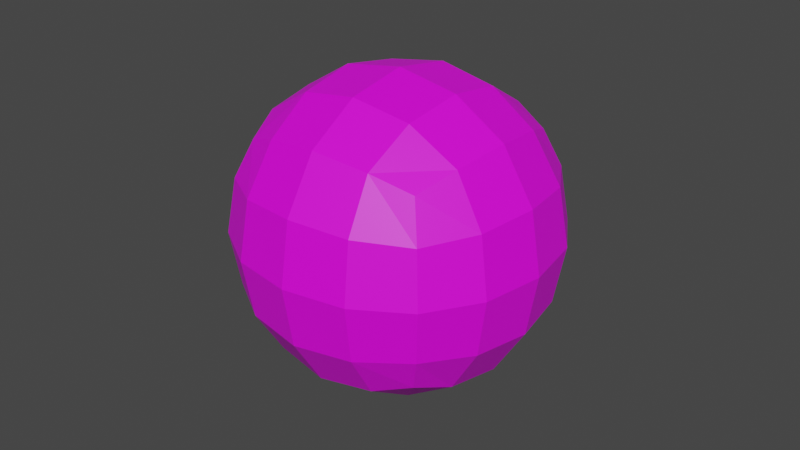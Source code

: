 # Source: 2022-07-11_21_05_41_asset_001.blend  (saved by Blender 2.92.15; exported with 4.5.12 LTS)
import bpy
from mathutils import Matrix  # noqa: F401  (used for matrix-valued properties, if any)

bpy.ops.wm.read_factory_settings(use_empty=True)
scene = bpy.context.scene
scene.name = 'Scene'

# ---- collections
col_mycollection = bpy.data.collections.new('MyCollection'); scene.collection.children.link(col_mycollection)

# ---- images (referenced by path relative to the original .blend; pixels are not part of the script)
import os
ASSET_DIR = os.environ.get("B2B_ASSET_DIR", "")  # directory of the original .blend (textures are referenced by path, not embedded)
HERE = os.path.dirname(os.path.abspath(__file__))  # packed textures are extracted next to this script under _unpacked/

def load_image(name, relpath, width, height, colorspace="sRGB"):
    """Load a texture the original file referenced (path relative to the .blend, or extracted next to this script)."""
    p = next((c for c in (os.path.join(HERE, relpath), os.path.join(ASSET_DIR, relpath)) if relpath and os.path.exists(c)), "")
    if p:
        img = bpy.data.images.load(p, check_existing=True)
        img.name = name
    else:  # same state as the original file: an image datablock whose file is absent (Cycles renders it pink)
        img = bpy.data.images.new(name, width, height)
        img.source = "FILE"
        img.filepath = "//" + (relpath or name)
    img.colorspace_settings.name = colorspace
    return img
img_color_grid_png = load_image('color_grid.png', 'color_grid.png', 1024, 1024, 'Non-Color')

# ---- materials (node trees are filled in below, after node groups)
mat_uvgrid_004 = bpy.data.materials.new('UVGRID.004')
mat_uvgrid_004.use_transparent_shadow = False

# ---- material node trees
mat_uvgrid_004.use_nodes = True; mat_uvgrid_004.node_tree.nodes.clear()
_N = mat_uvgrid_004.node_tree.nodes; _L = mat_uvgrid_004.node_tree.links
n0 = _N.new('ShaderNodeBsdfPrincipled'); n0.name = 'Principled BSDF'; n0.location = (740, -30)
n0.distribution = 'GGX'
n0.subsurface_method = 'RANDOM_WALK_SKIN'
n0.inputs[3].default_value = 1.45
n0.inputs[27].default_value = (0.0, 0.0, 0.0, 1.0)
n0.inputs[28].default_value = 1.0
n1 = _N.new('ShaderNodeOutputMaterial'); n1.name = 'Material Output'; n1.location = (300, 300)
n2 = _N.new('ShaderNodeTexImage'); n2.name = '画像テクスチャ'; n2.location = (430, -30)
n2.image = img_color_grid_png
n3 = _N.new('ShaderNodeMapping'); n3.name = 'cus-Mapping'; n3.location = (230, -30)
n3.inputs[3].default_value = (-0.27, -0.27, -0.27)
n4 = _N.new('ShaderNodeTexCoord'); n4.name = 'テクスチャ座標'; n4.location = (30, -30)
n5 = _N.new('NodeFrame'); n5.name = 'GRIDTEXFRAME'; n5.location = (-730, 330)
n5.label = 'GRIDTEXFRAME'
n5.width = 1010
n0.parent = n5
n2.parent = n5
n3.parent = n5
n4.parent = n5
_L.new(n0.outputs[0], n1.inputs[0])
_L.new(n3.outputs[0], n2.inputs[0])
_L.new(n4.outputs[2], n3.inputs[0])
_L.new(n2.outputs[0], n0.inputs[0])
n1.is_active_output = True

# ---- world
world_world = bpy.data.worlds.new('World'); scene.world = world_world
world_world.use_nodes = True; world_world.node_tree.nodes.clear()
_N = world_world.node_tree.nodes; _L = world_world.node_tree.links
n0 = _N.new('ShaderNodeOutputWorld'); n0.name = 'World Output'; n0.location = (300, 300)
n1 = _N.new('ShaderNodeBackground'); n1.name = 'Background'; n1.location = (10, 300)
n1.inputs[0].default_value = (0.05088, 0.05088, 0.05088, 1.0)
_L.new(n1.outputs[0], n0.inputs[0])
n0.is_active_output = True
world_world.color = (0.05088, 0.05088, 0.05088)
world_world.use_sun_shadow = False
world_world.sun_shadow_jitter_overblur = 0.0

# ---- meshes
me_cube_004 = bpy.data.meshes.new('Cube.004')
me_cube_004.from_pydata([(1.0, 1.0, 1.0), (1.0, 1.0, -1.0), (1.0, -1.0, 1.0), (1.0, -1.0, -1.0), (-1.0, 1.0, 1.0), (-1.0, 1.0, -1.0), (-1.0, -1.0, 1.0), (-1.0, -1.0, -1.0)], [], [(0, 4, 6, 2), (3, 2, 6, 7), (7, 6, 4, 5), (5, 1, 3, 7), (1, 0, 2, 3), (5, 4, 0, 1)])
_uv = me_cube_004.uv_layers.new(name='UVMap')
_uv.uv.foreach_set('vector', [0.625, 0.5, 0.875, 0.5, 0.875, 0.75, 0.625, 0.75, 0.375, 0.75, 0.625, 0.75, 0.625, 1.0, 0.375, 1.0, 0.375, 0.0, 0.625, 0.0, 0.625, 0.25, 0.375, 0.25, 0.125, 0.5, 0.375, 0.5, 0.375, 0.75, 0.125, 0.75, 0.375, 0.5, 0.625, 0.5, 0.625, 0.75, 0.375, 0.75, 0.375, 0.25, 0.625, 0.25, 0.625, 0.5, 0.375, 0.5])
me_cube_004.materials.append(mat_uvgrid_004)
me_cube_004.use_remesh_preserve_volume = False
me_cube_004.use_remesh_preserve_attributes = False
me_cube_004.use_mirror_vertex_groups = False
me_cube_004.update()

# ---- objects
ob_b = bpy.data.objects.new('B', me_cube_004)

# ---- transforms, parenting, visibility, modifiers, constraints
ob_b.location = (-1.405, -0.8915, 2.533)
ob_b.lock_rotations_4d = False
ob_b.empty_display_type = 'ARROWS'
ob_b.lineart.crease_threshold = 0.0
_m = ob_b.modifiers.new('Subdivision', 'SUBSURF')
_m.levels = 4

# ---- collection membership
col_mycollection.objects.link(ob_b)

# ---- scene / render settings (as saved in the file)
scene.frame_start = 1; scene.frame_end = 250; scene.frame_set(1)
scene.render.engine = 'BLENDER_EEVEE_NEXT'
scene.cycles.use_denoising = False
scene.cycles.samples = 128
scene.cycles.sampling_pattern = 'TABULATED_SOBOL'
scene.cycles.use_adaptive_sampling = False
scene.cycles.use_light_tree = False
scene.view_settings.view_transform = 'Filmic'
bpy.context.view_layer.update()

# ---- added for rendering (the .blend has no active camera and no usable light): camera, sun
cam_auto = bpy.data.cameras.new('AutoCamera')
cam_auto.lens = 50.0
cam_auto.sensor_width = 36.0
cam_auto.clip_end = 1000.0
ob_auto_camera = bpy.data.objects.new('AutoCamera', cam_auto)
scene.collection.objects.link(ob_auto_camera)
ob_auto_camera.location = (1.80054, -4.73763, 5.09686)
ob_auto_camera.rotation_euler = (1.09748, -7.21219e-08, 0.694738)
scene.camera = ob_auto_camera
light_auto_sun = bpy.data.lights.new('AutoSun', 'SUN')
light_auto_sun.energy = 3.0
light_auto_sun.angle = 0.0523599
ob_auto_sun = bpy.data.objects.new('AutoSun', light_auto_sun)
scene.collection.objects.link(ob_auto_sun)
ob_auto_sun.rotation_euler = (0.872665, 0.174533, 0.523599)
bpy.context.view_layer.update()
